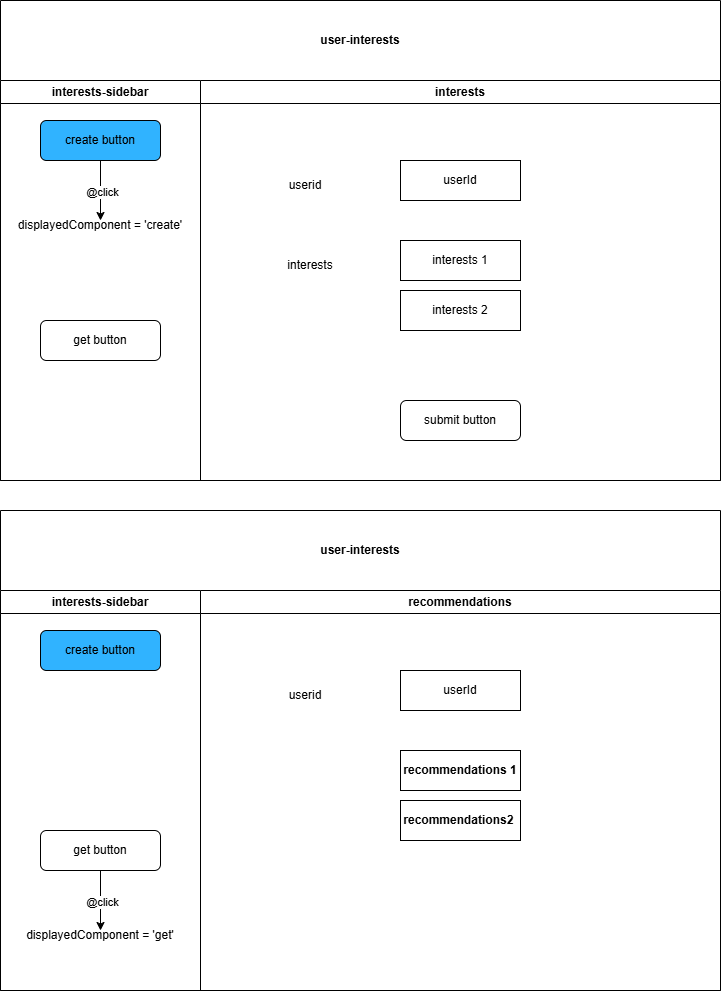

The diagram above was exported from draw.io. Its source (the exported page's mxGraphModel, read from the mxfile embedded in the PNG):
<mxGraphModel dx="1434" dy="746" grid="1" gridSize="10" guides="1" tooltips="1" connect="1" arrows="1" fold="1" page="1" pageScale="1" pageWidth="827" pageHeight="1169" math="0" shadow="0">
  <root>
    <mxCell id="0" />
    <mxCell id="1" parent="0" />
    <mxCell id="0oGXqoxFcawsv8Wkq8M4-38" value="" style="group" vertex="1" connectable="0" parent="1">
      <mxGeometry x="30" width="720" height="990" as="geometry" />
    </mxCell>
    <mxCell id="0oGXqoxFcawsv8Wkq8M4-16" value="" style="group" vertex="1" connectable="0" parent="0oGXqoxFcawsv8Wkq8M4-38">
      <mxGeometry width="720" height="480" as="geometry" />
    </mxCell>
    <mxCell id="0oGXqoxFcawsv8Wkq8M4-1" value="user-interests" style="swimlane;whiteSpace=wrap;html=1;startSize=80;" vertex="1" parent="0oGXqoxFcawsv8Wkq8M4-16">
      <mxGeometry width="720" height="480" as="geometry" />
    </mxCell>
    <mxCell id="0oGXqoxFcawsv8Wkq8M4-2" value="interests-sidebar" style="swimlane;whiteSpace=wrap;html=1;" vertex="1" parent="0oGXqoxFcawsv8Wkq8M4-1">
      <mxGeometry y="80" width="200" height="400" as="geometry" />
    </mxCell>
    <mxCell id="0oGXqoxFcawsv8Wkq8M4-3" value="create button" style="rounded=1;whiteSpace=wrap;html=1;fillColor=#30B3FF;" vertex="1" parent="0oGXqoxFcawsv8Wkq8M4-2">
      <mxGeometry x="40" y="40" width="120" height="40" as="geometry" />
    </mxCell>
    <mxCell id="0oGXqoxFcawsv8Wkq8M4-4" value="get button" style="rounded=1;whiteSpace=wrap;html=1;" vertex="1" parent="0oGXqoxFcawsv8Wkq8M4-2">
      <mxGeometry x="40" y="240" width="120" height="40" as="geometry" />
    </mxCell>
    <mxCell id="0oGXqoxFcawsv8Wkq8M4-8" value="displayedComponent = 'create'" style="text;html=1;align=center;verticalAlign=middle;whiteSpace=wrap;rounded=0;" vertex="1" parent="0oGXqoxFcawsv8Wkq8M4-2">
      <mxGeometry x="10" y="130" width="180" height="30" as="geometry" />
    </mxCell>
    <mxCell id="0oGXqoxFcawsv8Wkq8M4-9" value="interests" style="swimlane;whiteSpace=wrap;html=1;" vertex="1" parent="0oGXqoxFcawsv8Wkq8M4-1">
      <mxGeometry x="200" y="80" width="520" height="400" as="geometry" />
    </mxCell>
    <mxCell id="0oGXqoxFcawsv8Wkq8M4-10" value="userid" style="text;html=1;align=center;verticalAlign=middle;whiteSpace=wrap;rounded=0;" vertex="1" parent="0oGXqoxFcawsv8Wkq8M4-9">
      <mxGeometry x="50" y="90" width="110" height="30" as="geometry" />
    </mxCell>
    <mxCell id="0oGXqoxFcawsv8Wkq8M4-11" value="interests" style="text;html=1;align=center;verticalAlign=middle;whiteSpace=wrap;rounded=0;" vertex="1" parent="0oGXqoxFcawsv8Wkq8M4-9">
      <mxGeometry x="60" y="170" width="100" height="30" as="geometry" />
    </mxCell>
    <mxCell id="0oGXqoxFcawsv8Wkq8M4-12" value="submit button" style="rounded=1;whiteSpace=wrap;html=1;" vertex="1" parent="0oGXqoxFcawsv8Wkq8M4-9">
      <mxGeometry x="200" y="320" width="120" height="40" as="geometry" />
    </mxCell>
    <mxCell id="0oGXqoxFcawsv8Wkq8M4-13" value="userId" style="rounded=0;whiteSpace=wrap;html=1;" vertex="1" parent="0oGXqoxFcawsv8Wkq8M4-9">
      <mxGeometry x="200" y="80" width="120" height="40" as="geometry" />
    </mxCell>
    <mxCell id="0oGXqoxFcawsv8Wkq8M4-14" value="interests 1" style="rounded=0;whiteSpace=wrap;html=1;" vertex="1" parent="0oGXqoxFcawsv8Wkq8M4-9">
      <mxGeometry x="200" y="160" width="120" height="40" as="geometry" />
    </mxCell>
    <mxCell id="0oGXqoxFcawsv8Wkq8M4-15" value="interests 2" style="rounded=0;whiteSpace=wrap;html=1;" vertex="1" parent="0oGXqoxFcawsv8Wkq8M4-9">
      <mxGeometry x="200" y="210" width="120" height="40" as="geometry" />
    </mxCell>
    <mxCell id="0oGXqoxFcawsv8Wkq8M4-5" value="" style="endArrow=classic;html=1;rounded=0;exitX=0.5;exitY=1;exitDx=0;exitDy=0;" edge="1" parent="0oGXqoxFcawsv8Wkq8M4-16" source="0oGXqoxFcawsv8Wkq8M4-3">
      <mxGeometry width="50" height="50" relative="1" as="geometry">
        <mxPoint x="350" y="270" as="sourcePoint" />
        <mxPoint x="100" y="220" as="targetPoint" />
      </mxGeometry>
    </mxCell>
    <mxCell id="0oGXqoxFcawsv8Wkq8M4-6" value="@click" style="edgeLabel;html=1;align=center;verticalAlign=middle;resizable=0;points=[];" vertex="1" connectable="0" parent="0oGXqoxFcawsv8Wkq8M4-5">
      <mxGeometry x="0.0333" y="1" relative="1" as="geometry">
        <mxPoint as="offset" />
      </mxGeometry>
    </mxCell>
    <mxCell id="0oGXqoxFcawsv8Wkq8M4-17" value="" style="group" vertex="1" connectable="0" parent="0oGXqoxFcawsv8Wkq8M4-38">
      <mxGeometry y="510" width="720" height="480" as="geometry" />
    </mxCell>
    <mxCell id="0oGXqoxFcawsv8Wkq8M4-18" value="user-interests" style="swimlane;whiteSpace=wrap;html=1;startSize=80;" vertex="1" parent="0oGXqoxFcawsv8Wkq8M4-17">
      <mxGeometry width="720" height="480" as="geometry" />
    </mxCell>
    <mxCell id="0oGXqoxFcawsv8Wkq8M4-19" value="interests-sidebar" style="swimlane;whiteSpace=wrap;html=1;" vertex="1" parent="0oGXqoxFcawsv8Wkq8M4-18">
      <mxGeometry y="80" width="200" height="400" as="geometry" />
    </mxCell>
    <mxCell id="0oGXqoxFcawsv8Wkq8M4-20" value="create button" style="rounded=1;whiteSpace=wrap;html=1;fillColor=#30B3FF;" vertex="1" parent="0oGXqoxFcawsv8Wkq8M4-19">
      <mxGeometry x="40" y="40" width="120" height="40" as="geometry" />
    </mxCell>
    <mxCell id="0oGXqoxFcawsv8Wkq8M4-21" value="get button" style="rounded=1;whiteSpace=wrap;html=1;" vertex="1" parent="0oGXqoxFcawsv8Wkq8M4-19">
      <mxGeometry x="40" y="240" width="120" height="40" as="geometry" />
    </mxCell>
    <mxCell id="0oGXqoxFcawsv8Wkq8M4-35" value="displayedComponent = 'get'" style="text;html=1;align=center;verticalAlign=middle;whiteSpace=wrap;rounded=0;" vertex="1" parent="0oGXqoxFcawsv8Wkq8M4-19">
      <mxGeometry x="10" y="330" width="180" height="30" as="geometry" />
    </mxCell>
    <mxCell id="0oGXqoxFcawsv8Wkq8M4-36" value="" style="endArrow=classic;html=1;rounded=0;exitX=0.5;exitY=1;exitDx=0;exitDy=0;" edge="1" parent="0oGXqoxFcawsv8Wkq8M4-19">
      <mxGeometry width="50" height="50" relative="1" as="geometry">
        <mxPoint x="100" y="280" as="sourcePoint" />
        <mxPoint x="100" y="340" as="targetPoint" />
      </mxGeometry>
    </mxCell>
    <mxCell id="0oGXqoxFcawsv8Wkq8M4-37" value="@click" style="edgeLabel;html=1;align=center;verticalAlign=middle;resizable=0;points=[];" vertex="1" connectable="0" parent="0oGXqoxFcawsv8Wkq8M4-36">
      <mxGeometry x="0.0333" y="1" relative="1" as="geometry">
        <mxPoint as="offset" />
      </mxGeometry>
    </mxCell>
    <mxCell id="0oGXqoxFcawsv8Wkq8M4-23" value="recommendations" style="swimlane;whiteSpace=wrap;html=1;" vertex="1" parent="0oGXqoxFcawsv8Wkq8M4-18">
      <mxGeometry x="200" y="80" width="520" height="400" as="geometry" />
    </mxCell>
    <mxCell id="0oGXqoxFcawsv8Wkq8M4-24" value="userid" style="text;html=1;align=center;verticalAlign=middle;whiteSpace=wrap;rounded=0;" vertex="1" parent="0oGXqoxFcawsv8Wkq8M4-23">
      <mxGeometry x="50" y="90" width="110" height="30" as="geometry" />
    </mxCell>
    <mxCell id="0oGXqoxFcawsv8Wkq8M4-27" value="userId" style="rounded=0;whiteSpace=wrap;html=1;" vertex="1" parent="0oGXqoxFcawsv8Wkq8M4-23">
      <mxGeometry x="200" y="80" width="120" height="40" as="geometry" />
    </mxCell>
    <mxCell id="0oGXqoxFcawsv8Wkq8M4-28" value="&lt;span style=&quot;font-weight: 700;&quot;&gt;recommendations 1&lt;/span&gt;" style="rounded=0;whiteSpace=wrap;html=1;" vertex="1" parent="0oGXqoxFcawsv8Wkq8M4-23">
      <mxGeometry x="200" y="160" width="120" height="40" as="geometry" />
    </mxCell>
    <mxCell id="0oGXqoxFcawsv8Wkq8M4-29" value="&lt;span style=&quot;font-weight: 700;&quot;&gt;recommendations2&amp;nbsp;&lt;/span&gt;" style="rounded=0;whiteSpace=wrap;html=1;" vertex="1" parent="0oGXqoxFcawsv8Wkq8M4-23">
      <mxGeometry x="200" y="210" width="120" height="40" as="geometry" />
    </mxCell>
  </root>
</mxGraphModel>